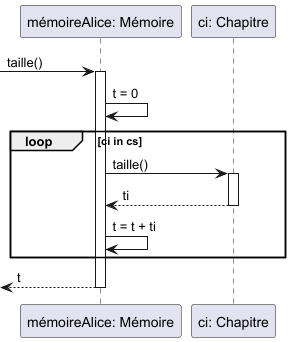

The diagram above was rendered by PlantUML. Its source (embedded in the PNG):
@startuml dseq_example
participant "mémoireAlice: Mémoire" as mA
participant "ci: Chapitre" as ci
[-> mA: taille()
activate mA
  mA -> mA : t = 0
  loop ci in cs
  mA -> ci: taille()
  activate ci
  mA <-- ci: ti
  deactivate ci
  mA -> mA : t = t + ti
  end
[<-- mA: t
deactivate mA
@enduml